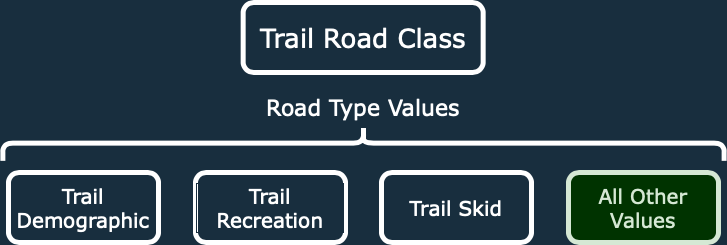

The diagram above was exported from draw.io. Its source (the exported page's mxGraphModel, read from the mxfile embedded in the PNG):
<mxGraphModel dx="1426" dy="802" grid="1" gridSize="10" guides="1" tooltips="1" connect="1" arrows="1" fold="1" page="1" pageScale="1" pageWidth="827" pageHeight="750" background="#182E3E" math="0" shadow="0">
  <root>
    <mxCell id="0" />
    <mxCell id="1" parent="0" />
    <mxCell id="sB5YSksWXAwUr_dnZgDB-1" value="&lt;font style=&quot;font-size: 26px;&quot; face=&quot;Verdana&quot; color=&quot;#ffffff&quot;&gt;Trail Road Class&lt;/font&gt;" style="rounded=1;whiteSpace=wrap;html=1;strokeColor=#FFFFFF;fontColor=#1A1A1A;fillColor=none;strokeWidth=5;" parent="1" vertex="1">
      <mxGeometry x="292.65999999999997" y="40" width="240" height="70" as="geometry" />
    </mxCell>
    <mxCell id="F3ODdu9Id5-TkDY6Yrye-3" value="Trail&lt;br&gt;Demographic" style="rounded=1;whiteSpace=wrap;html=1;labelBackgroundColor=none;labelBorderColor=#182E3E;strokeColor=#FFFFFF;strokeWidth=5;fontFamily=Verdana;fontSize=20;fontColor=#FFFFFF;fillColor=none;" vertex="1" parent="1">
      <mxGeometry x="58" y="210" width="150" height="70" as="geometry" />
    </mxCell>
    <mxCell id="F3ODdu9Id5-TkDY6Yrye-4" value="" style="shape=curlyBracket;whiteSpace=wrap;html=1;rounded=1;flipH=1;labelPosition=right;verticalLabelPosition=middle;align=left;verticalAlign=middle;labelBackgroundColor=none;labelBorderColor=#182E3E;strokeColor=#FFFFFF;strokeWidth=5;fontFamily=Verdana;fontSize=20;fontColor=#FFFFFF;fillColor=none;rotation=-90;size=0.5;" vertex="1" parent="1">
      <mxGeometry x="395.28" y="-180" width="35.44" height="721.25" as="geometry" />
    </mxCell>
    <mxCell id="F3ODdu9Id5-TkDY6Yrye-5" value="Trail Recreation" style="rounded=1;whiteSpace=wrap;html=1;labelBackgroundColor=none;labelBorderColor=#182E3E;strokeColor=#FFFFFF;strokeWidth=5;fontFamily=Verdana;fontSize=20;fontColor=#FFFFFF;fillColor=none;" vertex="1" parent="1">
      <mxGeometry x="245" y="210" width="150" height="70" as="geometry" />
    </mxCell>
    <mxCell id="F3ODdu9Id5-TkDY6Yrye-6" value="Trail Skid" style="rounded=1;whiteSpace=wrap;html=1;labelBackgroundColor=none;labelBorderColor=#182E3E;strokeColor=#FFFFFF;strokeWidth=5;fontFamily=Verdana;fontSize=20;fontColor=#FFFFFF;fillColor=none;" vertex="1" parent="1">
      <mxGeometry x="431" y="210" width="150" height="70" as="geometry" />
    </mxCell>
    <mxCell id="F3ODdu9Id5-TkDY6Yrye-7" value="All Other Values" style="rounded=1;whiteSpace=wrap;html=1;labelBackgroundColor=none;labelBorderColor=none;strokeColor=#D5E8D4;strokeWidth=5;fontFamily=Verdana;fontSize=20;fontColor=#D5E8D4;fillColor=#003300;" vertex="1" parent="1">
      <mxGeometry x="618" y="210" width="150" height="70" as="geometry" />
    </mxCell>
    <mxCell id="F3ODdu9Id5-TkDY6Yrye-8" value="Road Type Values" style="text;html=1;strokeColor=none;fillColor=none;align=center;verticalAlign=middle;whiteSpace=wrap;rounded=0;labelBackgroundColor=none;labelBorderColor=#182E3E;strokeWidth=5;fontFamily=Verdana;fontSize=22;fontColor=#FFFFFF;" vertex="1" parent="1">
      <mxGeometry x="307.65999999999997" y="130" width="210" height="30" as="geometry" />
    </mxCell>
  </root>
</mxGraphModel>